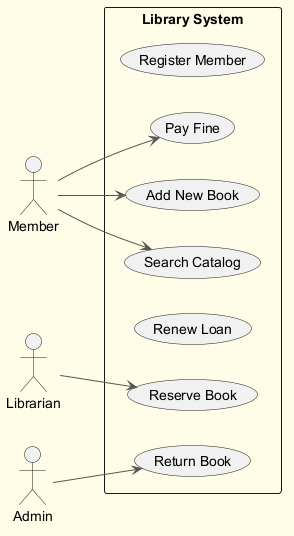

The diagram above was rendered by PlantUML. Its source (embedded in the PNG):
@startuml
skinparam backgroundColor #FFFDE7
skinparam classBackgroundColor #FFF9C4
skinparam classBorderColor #F57F17
skinparam ArrowColor #555555
left to right direction
actor "Member" as Member
actor "Librarian" as Librarian
actor "Admin" as Admin
rectangle "Library System" {
  usecase "Register Member" as UC_RegisterMember
  usecase "Add New Book" as UC_AddNewBook
  usecase "Reserve Book" as UC_ReserveBook
  usecase "Search Catalog" as UC_SearchCatalog
  usecase "Renew Loan" as UC_RenewLoan
  usecase "Pay Fine" as UC_PayFine
  usecase "Return Book" as UC_ReturnBook
}
Member --> UC_PayFine
Member --> UC_AddNewBook
Member --> UC_SearchCatalog
Librarian --> UC_ReserveBook
Admin --> UC_ReturnBook
@enduml